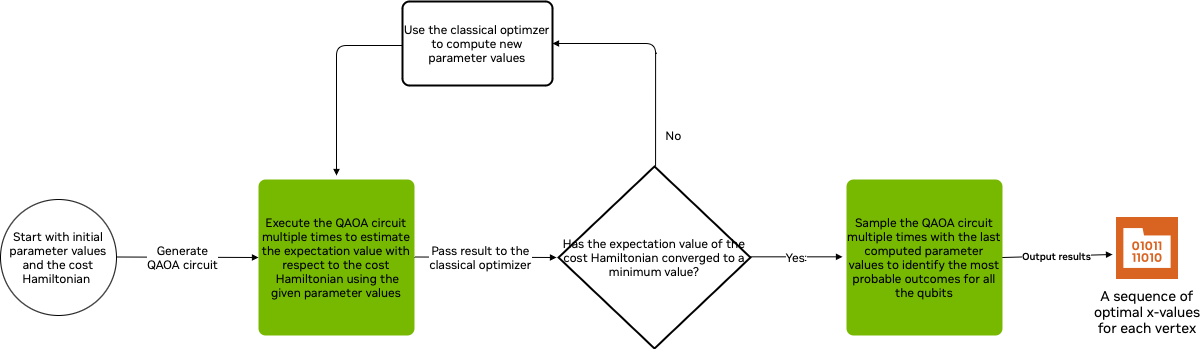

The diagram above was exported from draw.io. Its source (the exported page's mxGraphModel, read from the mxfile embedded in the PNG):
<mxGraphModel dx="972" dy="929" grid="1" gridSize="6" guides="1" tooltips="1" connect="1" arrows="1" fold="1" page="1" pageScale="1" pageWidth="1600" pageHeight="900" math="0" shadow="0">
  <root>
    <mxCell id="0" />
    <mxCell id="1" parent="0" />
    <mxCell id="XY4TYaOPcXBIkOL4gEfy-1" value="" style="group;fontFamily=NVIDIA Sans Regular;fontSize=12;" parent="1" connectable="0" vertex="1">
      <mxGeometry x="1110" y="330" width="110" height="105" as="geometry" />
    </mxCell>
    <mxCell id="XY4TYaOPcXBIkOL4gEfy-2" value="&lt;span style=&quot;font-size: 14px;&quot;&gt;A sequence of optimal x-values for each vertex&lt;/span&gt;" style="text;strokeColor=none;align=center;fillColor=none;verticalAlign=top;rounded=0;html=1;spacing=0;textDirection=ltr;labelPosition=center;verticalLabelPosition=middle;whiteSpace=wrap;fontFamily=NVIDIA Sans Regular;direction=south;fontSize=12;" parent="XY4TYaOPcXBIkOL4gEfy-1" vertex="1">
      <mxGeometry y="66" width="110" height="39" as="geometry" />
    </mxCell>
    <mxCell id="XY4TYaOPcXBIkOL4gEfy-3" value="" style="shape=image;verticalLabelPosition=bottom;verticalAlign=top;imageAspect=0;aspect=fixed;image=data:image/svg+xml,(base64 omitted: 4124 chars);fontFamily=NVIDIA Sans Regular;fontSize=12;" parent="XY4TYaOPcXBIkOL4gEfy-1" vertex="1">
      <mxGeometry x="24" width="62" height="62" as="geometry" />
    </mxCell>
    <mxCell id="XY4TYaOPcXBIkOL4gEfy-4" value="" style="edgeStyle=none;orthogonalLoop=1;jettySize=auto;html=1;rounded=0;fontSize=10;startSize=4;endSize=4;curved=1;endArrow=block;endFill=1;strokeColor=#000000;fillColor=#000000;fontFamily=NVIDIA Sans Medium;exitX=1;exitY=0.5;exitDx=0;exitDy=0;" parent="XY4TYaOPcXBIkOL4gEfy-1" source="XY4TYaOPcXBIkOL4gEfy-39" edge="1">
      <mxGeometry width="140" relative="1" as="geometry">
        <mxPoint x="-72" y="37" as="sourcePoint" />
        <mxPoint x="20" y="37.00000000000023" as="targetPoint" />
        <Array as="points" />
      </mxGeometry>
    </mxCell>
    <mxCell id="XY4TYaOPcXBIkOL4gEfy-5" value="&lt;font style=&quot;font-size: 10px;&quot; data-font-src=&quot;https://images.nvidia.com/etc/designs/nvidiaGDC/clientlibs_base/fonts/nvidia-sans/&quot;&gt;Output results&lt;/font&gt;" style="edgeLabel;html=1;align=center;verticalAlign=middle;resizable=0;points=[];fontSize=10;fontFamily=NVIDIA Sans Medium;" parent="XY4TYaOPcXBIkOL4gEfy-4" vertex="1" connectable="0">
      <mxGeometry relative="1" as="geometry">
        <mxPoint x="-1" as="offset" />
      </mxGeometry>
    </mxCell>
    <mxCell id="XY4TYaOPcXBIkOL4gEfy-10" value="Start with initial parameter values and the cost Hamiltonian&amp;nbsp;" style="ellipse;whiteSpace=wrap;html=1;aspect=fixed;fontFamily=NVIDIA Sans Regular;fontSize=12;" parent="1" vertex="1">
      <mxGeometry x="18" y="312" width="116" height="116" as="geometry" />
    </mxCell>
    <mxCell id="XY4TYaOPcXBIkOL4gEfy-11" value="" style="edgeStyle=none;orthogonalLoop=1;jettySize=auto;html=1;rounded=0;fontSize=10;startSize=4;endSize=4;curved=1;endArrow=block;endFill=1;strokeColor=#000000;fillColor=#000000;fontFamily=NVIDIA Sans Medium;" parent="1" edge="1">
      <mxGeometry width="140" relative="1" as="geometry">
        <mxPoint x="134" y="369.5" as="sourcePoint" />
        <mxPoint x="276" y="370" as="targetPoint" />
        <Array as="points" />
      </mxGeometry>
    </mxCell>
    <mxCell id="XY4TYaOPcXBIkOL4gEfy-12" value="&lt;font style=&quot;font-size: 10px;&quot; data-font-src=&quot;https://images.nvidia.com/etc/designs/nvidiaGDC/clientlibs_base/fonts/nvidia-sans/&quot;&gt;Text&lt;/font&gt;" style="edgeLabel;html=1;align=center;verticalAlign=middle;resizable=0;points=[];fontSize=10;fontFamily=NVIDIA Sans Medium;" parent="XY4TYaOPcXBIkOL4gEfy-11" vertex="1" connectable="0">
      <mxGeometry relative="1" as="geometry">
        <mxPoint x="-1" as="offset" />
      </mxGeometry>
    </mxCell>
    <mxCell id="XY4TYaOPcXBIkOL4gEfy-13" value="Generate&lt;br&gt;QAOA circuit" style="edgeLabel;html=1;align=center;verticalAlign=middle;resizable=0;points=[];fontSize=12;fontFamily=NVIDIA Sans Regular;" parent="XY4TYaOPcXBIkOL4gEfy-11" vertex="1" connectable="0">
      <mxGeometry x="-0.0286" relative="1" as="geometry">
        <mxPoint x="-3" as="offset" />
      </mxGeometry>
    </mxCell>
    <mxCell id="XY4TYaOPcXBIkOL4gEfy-14" value="Execute the QAOA circuit multiple times to estimate the expectation value with respect to the cost &amp;nbsp;Hamiltonian using the given parameter values" style="rounded=1;whiteSpace=wrap;html=1;absoluteArcSize=1;arcSize=14;strokeWidth=2;fontFamily=NVIDIA Sans Regular;fontSize=12;fillColor=#76b900;strokeColor=#none;" parent="1" vertex="1">
      <mxGeometry x="276" y="292" width="156" height="156" as="geometry" />
    </mxCell>
    <mxCell id="XY4TYaOPcXBIkOL4gEfy-15" value="Has the expectation value of the cost Hamiltonian converged to a minimum value?" style="strokeWidth=2;html=1;shape=mxgraph.flowchart.decision;whiteSpace=wrap;fontFamily=NVIDIA Sans Regular;fontSize=12;" parent="1" vertex="1">
      <mxGeometry x="576" y="279" width="192" height="182" as="geometry" />
    </mxCell>
    <mxCell id="XY4TYaOPcXBIkOL4gEfy-19" value="" style="edgeStyle=none;orthogonalLoop=1;jettySize=auto;html=1;rounded=0;fontSize=10;startSize=4;endSize=4;curved=1;endArrow=block;endFill=1;strokeColor=#000000;fillColor=#000000;fontFamily=NVIDIA Sans Medium;" parent="1" edge="1">
      <mxGeometry width="140" relative="1" as="geometry">
        <mxPoint x="432" y="369.5" as="sourcePoint" />
        <mxPoint x="574" y="370" as="targetPoint" />
        <Array as="points" />
      </mxGeometry>
    </mxCell>
    <mxCell id="XY4TYaOPcXBIkOL4gEfy-20" value="&lt;font style=&quot;font-size: 10px;&quot; data-font-src=&quot;https://images.nvidia.com/etc/designs/nvidiaGDC/clientlibs_base/fonts/nvidia-sans/&quot;&gt;Text&lt;/font&gt;" style="edgeLabel;html=1;align=center;verticalAlign=middle;resizable=0;points=[];fontSize=10;fontFamily=NVIDIA Sans Medium;" parent="XY4TYaOPcXBIkOL4gEfy-19" vertex="1" connectable="0">
      <mxGeometry relative="1" as="geometry">
        <mxPoint x="-1" as="offset" />
      </mxGeometry>
    </mxCell>
    <mxCell id="XY4TYaOPcXBIkOL4gEfy-21" value="Pass result to the &lt;br&gt;classical optimizer" style="edgeLabel;html=1;align=center;verticalAlign=middle;resizable=0;points=[];fontSize=12;fontFamily=NVIDIA Sans Regular;" parent="XY4TYaOPcXBIkOL4gEfy-19" vertex="1" connectable="0">
      <mxGeometry x="-0.0286" relative="1" as="geometry">
        <mxPoint x="-3" as="offset" />
      </mxGeometry>
    </mxCell>
    <mxCell id="XY4TYaOPcXBIkOL4gEfy-27" value="" style="edgeStyle=none;orthogonalLoop=1;jettySize=auto;html=1;rounded=0;fontSize=10;startSize=4;endSize=4;curved=1;endArrow=block;endFill=1;strokeColor=#000000;fillColor=#000000;fontFamily=NVIDIA Sans Medium;" parent="1" edge="1">
      <mxGeometry width="140" relative="1" as="geometry">
        <mxPoint x="768" y="369.33" as="sourcePoint" />
        <mxPoint x="860" y="369.3300000000002" as="targetPoint" />
        <Array as="points" />
      </mxGeometry>
    </mxCell>
    <mxCell id="XY4TYaOPcXBIkOL4gEfy-28" value="&lt;font style=&quot;font-size: 10px;&quot; data-font-src=&quot;https://images.nvidia.com/etc/designs/nvidiaGDC/clientlibs_base/fonts/nvidia-sans/&quot;&gt;Text&lt;/font&gt;" style="edgeLabel;html=1;align=center;verticalAlign=middle;resizable=0;points=[];fontSize=10;fontFamily=NVIDIA Sans Medium;" parent="XY4TYaOPcXBIkOL4gEfy-27" vertex="1" connectable="0">
      <mxGeometry relative="1" as="geometry">
        <mxPoint x="-1" as="offset" />
      </mxGeometry>
    </mxCell>
    <mxCell id="XY4TYaOPcXBIkOL4gEfy-30" value="Yes" style="edgeLabel;html=1;align=center;verticalAlign=middle;resizable=0;points=[];fontSize=12;fontFamily=NVIDIA Sans Regular;" parent="XY4TYaOPcXBIkOL4gEfy-27" vertex="1" connectable="0">
      <mxGeometry x="-0.0435" relative="1" as="geometry">
        <mxPoint as="offset" />
      </mxGeometry>
    </mxCell>
    <mxCell id="XY4TYaOPcXBIkOL4gEfy-35" value="" style="edgeStyle=orthogonalEdgeStyle;orthogonalLoop=1;jettySize=auto;html=1;rounded=1;fontSize=10;startSize=4;endSize=4;startArrow=block;startFill=1;endArrow=none;endFill=0;strokeColor=#000000;fontFamily=NVIDIA Sans Medium;fillColor=#000000;" parent="1" edge="1">
      <mxGeometry width="140" relative="1" as="geometry">
        <mxPoint x="570" y="156" as="sourcePoint" />
        <mxPoint x="673.0666666666671" y="279" as="targetPoint" />
        <Array as="points">
          <mxPoint x="673" y="156" />
        </Array>
      </mxGeometry>
    </mxCell>
    <mxCell id="XY4TYaOPcXBIkOL4gEfy-36" value="No" style="edgeLabel;html=1;align=center;verticalAlign=middle;resizable=0;points=[];fontSize=12;fontFamily=NVIDIA Sans Regular;" parent="1" vertex="1" connectable="0">
      <mxGeometry x="818" y="375.3299999999999" as="geometry">
        <mxPoint x="-128" y="-128" as="offset" />
      </mxGeometry>
    </mxCell>
    <mxCell id="XY4TYaOPcXBIkOL4gEfy-37" value="Use the classical optimzer to compute new parameter values" style="rounded=1;whiteSpace=wrap;html=1;absoluteArcSize=1;arcSize=14;strokeWidth=2;fontFamily=NVIDIA Sans Regular;fontSize=12;" parent="1" vertex="1">
      <mxGeometry x="420" y="114" width="150" height="84" as="geometry" />
    </mxCell>
    <mxCell id="XY4TYaOPcXBIkOL4gEfy-38" value="" style="edgeStyle=orthogonalEdgeStyle;orthogonalLoop=1;jettySize=auto;html=1;rounded=1;fontSize=10;startSize=4;endSize=4;startArrow=none;startFill=0;endArrow=block;endFill=1;strokeColor=#000000;fontFamily=NVIDIA Sans Medium;fillColor=#000000;" parent="1" edge="1">
      <mxGeometry width="140" relative="1" as="geometry">
        <mxPoint x="419.99666666666707" y="158" as="sourcePoint" />
        <mxPoint x="354" y="288" as="targetPoint" />
        <Array as="points">
          <mxPoint x="354" y="158" />
        </Array>
      </mxGeometry>
    </mxCell>
    <mxCell id="XY4TYaOPcXBIkOL4gEfy-39" value="Sample the QAOA circuit multiple times with the last computed parameter values to identify the most probable outcomes for all the qubits" style="rounded=1;whiteSpace=wrap;html=1;absoluteArcSize=1;arcSize=14;strokeWidth=2;fontFamily=NVIDIA Sans Regular;fontSize=12;fillColor=#76b900;strokeColor=#none;" parent="1" vertex="1">
      <mxGeometry x="864" y="292" width="156" height="156" as="geometry" />
    </mxCell>
  </root>
</mxGraphModel>